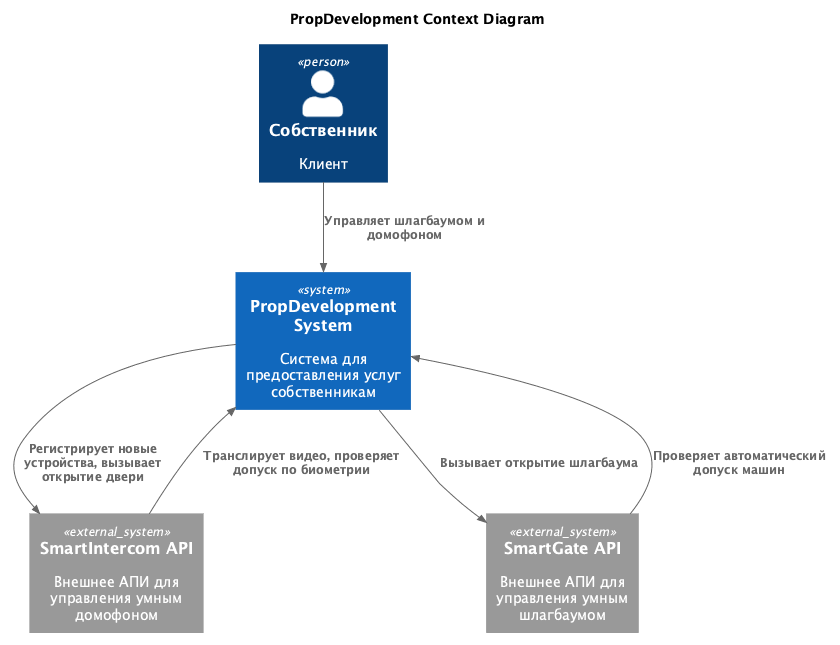

The diagram above was rendered by PlantUML. Its source (embedded in the PNG):
@startuml
!include ../templates/C4_Context.puml

title PropDevelopment Context Diagram

top to bottom direction

Person(user, "Собственник", "Клиент")

System(propDevelopmentSystem, "PropDevelopment System", "Система для предоставления услуг собственникам")

System_Ext(intercomApi, "SmartIntercom API", "Внешнее АПИ для управления умным домофоном")
System_Ext(gateApi, "SmartGate API", "Внешнее АПИ для управления умным шлагбаумом")

Rel(user, propDevelopmentSystem, "Управляет шлагбаумом и домофоном")
Rel(propDevelopmentSystem, intercomApi, "Регистрирует новые устройства, вызывает открытие двери")
Rel(intercomApi, propDevelopmentSystem, "Транслирует видео, проверяет допуск по биометрии")
Rel(propDevelopmentSystem, gateApi, "Вызывает открытие шлагбаума")
Rel(gateApi, propDevelopmentSystem, "Проверяет автоматический допуск машин")

@enduml